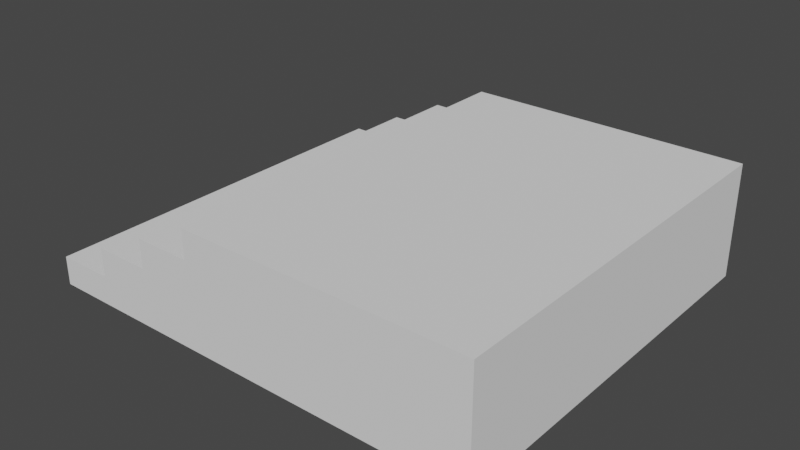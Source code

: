 # Source: stair.blend  (saved by Blender 3.0.42; exported with 4.5.12 LTS)
import bpy
from mathutils import Matrix  # noqa: F401  (used for matrix-valued properties, if any)

bpy.ops.wm.read_factory_settings(use_empty=True)
scene = bpy.context.scene
scene.name = 'Scene'

# ---- collections
col_collection = bpy.data.collections.new('Collection'); scene.collection.children.link(col_collection)

# ---- materials (node trees are filled in below, after node groups)
mat_tb_empty = bpy.data.materials.new('__TB_empty')
mat_tb_empty.use_transparent_shadow = False
mat_tb_empty.roughness = 1.0
mat_tb_empty.specular_intensity = 0.0

# ---- material node trees
mat_tb_empty.use_nodes = True; mat_tb_empty.node_tree.nodes.clear()
_N = mat_tb_empty.node_tree.nodes; _L = mat_tb_empty.node_tree.links
n0 = _N.new('ShaderNodeBsdfPrincipled'); n0.name = 'Principled BSDF'; n0.location = (10, 300)
n0.distribution = 'GGX'
n0.subsurface_method = 'RANDOM_WALK_SKIN'
n0.inputs[2].default_value = 1.0
n0.inputs[3].default_value = 1.45
n0.inputs[13].default_value = 0.0
n0.inputs[27].default_value = (0.0, 0.0, 0.0, 1.0)
n0.inputs[28].default_value = 1.0
n1 = _N.new('ShaderNodeOutputMaterial'); n1.name = 'Material Output'; n1.location = (300, 300)
_L.new(n0.outputs[0], n1.inputs[0])
n1.is_active_output = True

# ---- world
world_world = bpy.data.worlds.new('World'); scene.world = world_world
world_world.use_nodes = True; world_world.node_tree.nodes.clear()
_N = world_world.node_tree.nodes; _L = world_world.node_tree.links
n0 = _N.new('ShaderNodeOutputWorld'); n0.name = 'World Output'; n0.location = (300, 300)
n1 = _N.new('ShaderNodeBackground'); n1.name = 'Background'; n1.location = (10, 300)
n1.inputs[0].default_value = (0.05088, 0.05088, 0.05088, 1.0)
_L.new(n1.outputs[0], n0.inputs[0])
n0.is_active_output = True
world_world.color = (0.05088, 0.05088, 0.05088)
world_world.use_sun_shadow = False
world_world.sun_shadow_jitter_overblur = 0.0

# ---- meshes
me_entity0_brush0 = bpy.data.meshes.new('entity0_brush0')
me_entity0_brush0.from_pydata([(0.0, 0.0, 0.0), (0.0, 0.0, 224.0), (0.0, 16.0, 224.0), (0.0, 16.0, 0.0), (256.0, 16.0, 224.0), (256.0, 0.0, 224.0), (256.0, 0.0, 0.0), (256.0, 16.0, 0.0)], [], [(0, 1, 2, 3), (4, 2, 1, 5), (5, 1, 0, 6), (7, 3, 2, 4), (6, 0, 3, 7), (7, 4, 5, 6)])
me_entity0_brush0.polygons.foreach_set('use_smooth', [True] * 6)
_k = set([(0, 1), (0, 3), (0, 6), (1, 2), (1, 5), (2, 3), (2, 4), (3, 7), (4, 5), (4, 7), (5, 6), (6, 7)])
me_entity0_brush0.attributes.new('sharp_edge', 'BOOLEAN', 'EDGE').data.foreach_set('value', [ (min(e.vertices), max(e.vertices)) in _k for e in me_entity0_brush0.edges])
_uv = me_entity0_brush0.uv_layers.new(name='UVMap')
_uv.uv.foreach_set('vector', [0.0, 0.0, 224.0, 0.0, 224.0, 16.0, 0.0, 16.0, 256.0, 16.0, 0.0, 16.0, 0.0, 0.0, 256.0, 0.0, -256.0, -224.0, 0.0, -224.0, 0.0, 0.0, -256.0, 0.0, 256.0, 0.0, 0.0, 0.0, 0.0, -224.0, 256.0, -224.0, -256.0, 0.0, 0.0, 0.0, 0.0, 16.0, -256.0, 16.0, 0.0, 16.0, -224.0, 16.0, -224.0, 0.0, 0.0, 0.0])
me_entity0_brush0.materials.append(mat_tb_empty)
me_entity0_brush0.use_remesh_fix_poles = True
me_entity0_brush0.use_remesh_preserve_attributes = False
me_entity0_brush0.update()
me_entity0_brush0.normals_split_custom_set([tuple(v) for v in zip(*[iter([-1.0, 0.0, 0.0, -1.0, 0.0, 0.0, -1.0, 0.0, 0.0, -1.0, 0.0, 0.0, 0.0, 0.0, 1.0, 0.0, 0.0, 1.0, 0.0, 0.0, 1.0, 0.0, 0.0, 1.0, 0.0, -1.0, 0.0, 0.0, -1.0, 0.0, 0.0, -1.0, 0.0, 0.0, -1.0, 0.0, 0.0, 1.0, 0.0, 0.0, 1.0, 0.0, 0.0, 1.0, 0.0, 0.0, 1.0, 0.0, 0.0, 0.0, -1.0, 0.0, 0.0, -1.0, 0.0, 0.0, -1.0, 0.0, 0.0, -1.0, 1.0, 0.0, 0.0, 1.0, 0.0, 0.0, 1.0, 0.0, 0.0, 1.0, 0.0, 0.0])] * 3)])
me_entity0_brush1 = bpy.data.meshes.new('entity0_brush1')
me_entity0_brush1.from_pydata([(32.0, 16.0, 0.0), (32.0, 16.0, 224.0), (32.0, 32.0, 224.0), (32.0, 32.0, 0.0), (256.0, 32.0, 224.0), (256.0, 16.0, 224.0), (256.0, 16.0, 0.0), (256.0, 32.0, 0.0)], [], [(0, 1, 2, 3), (4, 2, 1, 5), (5, 1, 0, 6), (7, 3, 2, 4), (6, 0, 3, 7), (7, 4, 5, 6)])
me_entity0_brush1.polygons.foreach_set('use_smooth', [True] * 6)
_k = set([(0, 1), (0, 3), (0, 6), (1, 2), (1, 5), (2, 3), (2, 4), (3, 7), (4, 5), (4, 7), (5, 6), (6, 7)])
me_entity0_brush1.attributes.new('sharp_edge', 'BOOLEAN', 'EDGE').data.foreach_set('value', [ (min(e.vertices), max(e.vertices)) in _k for e in me_entity0_brush1.edges])
_uv = me_entity0_brush1.uv_layers.new(name='UVMap')
_uv.uv.foreach_set('vector', [0.0, 16.0, 224.0, 16.0, 224.0, 32.0, 0.0, 32.0, 256.0, 32.0, 32.0, 32.0, 32.0, 16.0, 256.0, 16.0, -256.0, -224.0, -32.0, -224.0, -32.0, 0.0, -256.0, 0.0, 256.0, 0.0, 32.0, 0.0, 32.0, -224.0, 256.0, -224.0, -256.0, 16.0, -32.0, 16.0, -32.0, 32.0, -256.0, 32.0, 0.0, 32.0, -224.0, 32.0, -224.0, 16.0, 0.0, 16.0])
me_entity0_brush1.materials.append(mat_tb_empty)
me_entity0_brush1.use_remesh_fix_poles = True
me_entity0_brush1.use_remesh_preserve_attributes = False
me_entity0_brush1.update()
me_entity0_brush1.normals_split_custom_set([tuple(v) for v in zip(*[iter([-1.0, 0.0, 0.0, -1.0, 0.0, 0.0, -1.0, 0.0, 0.0, -1.0, 0.0, 0.0, 0.0, 0.0, 1.0, 0.0, 0.0, 1.0, 0.0, 0.0, 1.0, 0.0, 0.0, 1.0, 0.0, -1.0, 0.0, 0.0, -1.0, 0.0, 0.0, -1.0, 0.0, 0.0, -1.0, 0.0, 0.0, 1.0, 0.0, 0.0, 1.0, 0.0, 0.0, 1.0, 0.0, 0.0, 1.0, 0.0, 0.0, 0.0, -1.0, 0.0, 0.0, -1.0, 0.0, 0.0, -1.0, 0.0, 0.0, -1.0, 1.0, 0.0, 0.0, 1.0, 0.0, 0.0, 1.0, 0.0, 0.0, 1.0, 0.0, 0.0])] * 3)])
me_entity0_brush2 = bpy.data.meshes.new('entity0_brush2')
me_entity0_brush2.from_pydata([(64.0, 32.0, 0.0), (64.0, 32.0, 224.0), (64.0, 48.0, 224.0), (64.0, 48.0, 0.0), (256.0, 48.0, 224.0), (256.0, 32.0, 224.0), (256.0, 32.0, 0.0), (256.0, 48.0, 0.0)], [], [(0, 1, 2, 3), (4, 2, 1, 5), (5, 1, 0, 6), (7, 3, 2, 4), (6, 0, 3, 7), (7, 4, 5, 6)])
me_entity0_brush2.polygons.foreach_set('use_smooth', [True] * 6)
_k = set([(0, 1), (0, 3), (0, 6), (1, 2), (1, 5), (2, 3), (2, 4), (3, 7), (4, 5), (4, 7), (5, 6), (6, 7)])
me_entity0_brush2.attributes.new('sharp_edge', 'BOOLEAN', 'EDGE').data.foreach_set('value', [ (min(e.vertices), max(e.vertices)) in _k for e in me_entity0_brush2.edges])
_uv = me_entity0_brush2.uv_layers.new(name='UVMap')
_uv.uv.foreach_set('vector', [0.0, 32.0, 224.0, 32.0, 224.0, 48.0, 0.0, 48.0, 256.0, 48.0, 64.0, 48.0, 64.0, 32.0, 256.0, 32.0, -256.0, -224.0, -64.0, -224.0, -64.0, 0.0, -256.0, 0.0, 256.0, 0.0, 64.0, 0.0, 64.0, -224.0, 256.0, -224.0, -256.0, 32.0, -64.0, 32.0, -64.0, 48.0, -256.0, 48.0, 0.0, 48.0, -224.0, 48.0, -224.0, 32.0, 0.0, 32.0])
me_entity0_brush2.materials.append(mat_tb_empty)
me_entity0_brush2.use_remesh_fix_poles = True
me_entity0_brush2.use_remesh_preserve_attributes = False
me_entity0_brush2.update()
me_entity0_brush2.normals_split_custom_set([tuple(v) for v in zip(*[iter([-1.0, 0.0, 0.0, -1.0, 0.0, 0.0, -1.0, 0.0, 0.0, -1.0, 0.0, 0.0, 0.0, 0.0, 1.0, 0.0, 0.0, 1.0, 0.0, 0.0, 1.0, 0.0, 0.0, 1.0, 0.0, -1.0, 0.0, 0.0, -1.0, 0.0, 0.0, -1.0, 0.0, 0.0, -1.0, 0.0, 0.0, 1.0, 0.0, 0.0, 1.0, 0.0, 0.0, 1.0, 0.0, 0.0, 1.0, 0.0, 0.0, 0.0, -1.0, 0.0, 0.0, -1.0, 0.0, 0.0, -1.0, 0.0, 0.0, -1.0, 1.0, 0.0, 0.0, 1.0, 0.0, 0.0, 1.0, 0.0, 0.0, 1.0, 0.0, 0.0])] * 3)])
me_entity0_brush3 = bpy.data.meshes.new('entity0_brush3')
me_entity0_brush3.from_pydata([(96.0, 48.0, 0.0), (96.0, 48.0, 224.0), (96.0, 64.0, 224.0), (96.0, 64.0, 0.0), (256.0, 64.0, 224.0), (256.0, 48.0, 224.0), (256.0, 48.0, 0.0), (256.0, 64.0, 0.0)], [], [(0, 1, 2, 3), (4, 2, 1, 5), (5, 1, 0, 6), (7, 3, 2, 4), (6, 0, 3, 7), (7, 4, 5, 6)])
me_entity0_brush3.polygons.foreach_set('use_smooth', [True] * 6)
_k = set([(0, 1), (0, 3), (0, 6), (1, 2), (1, 5), (2, 3), (2, 4), (3, 7), (4, 5), (4, 7), (5, 6), (6, 7)])
me_entity0_brush3.attributes.new('sharp_edge', 'BOOLEAN', 'EDGE').data.foreach_set('value', [ (min(e.vertices), max(e.vertices)) in _k for e in me_entity0_brush3.edges])
_uv = me_entity0_brush3.uv_layers.new(name='UVMap')
_uv.uv.foreach_set('vector', [0.0, 48.0, 224.0, 48.0, 224.0, 64.0, 0.0, 64.0, 256.0, 64.0, 96.0, 64.0, 96.0, 48.0, 256.0, 48.0, -256.0, -224.0, -96.0, -224.0, -96.0, 0.0, -256.0, 0.0, 256.0, 0.0, 96.0, 0.0, 96.0, -224.0, 256.0, -224.0, -256.0, 48.0, -96.0, 48.0, -96.0, 64.0, -256.0, 64.0, 0.0, 64.0, -224.0, 64.0, -224.0, 48.0, 0.0, 48.0])
me_entity0_brush3.materials.append(mat_tb_empty)
me_entity0_brush3.use_remesh_fix_poles = True
me_entity0_brush3.use_remesh_preserve_attributes = False
me_entity0_brush3.update()
me_entity0_brush3.normals_split_custom_set([tuple(v) for v in zip(*[iter([-1.0, 0.0, 0.0, -1.0, 0.0, 0.0, -1.0, 0.0, 0.0, -1.0, 0.0, 0.0, 0.0, 0.0, 1.0, 0.0, 0.0, 1.0, 0.0, 0.0, 1.0, 0.0, 0.0, 1.0, 0.0, -1.0, 0.0, 0.0, -1.0, 0.0, 0.0, -1.0, 0.0, 0.0, -1.0, 0.0, 0.0, 1.0, 0.0, 0.0, 1.0, 0.0, 0.0, 1.0, 0.0, 0.0, 1.0, 0.0, 0.0, 0.0, -1.0, 0.0, 0.0, -1.0, 0.0, 0.0, -1.0, 0.0, 0.0, -1.0, 1.0, 0.0, 0.0, 1.0, 0.0, 0.0, 1.0, 0.0, 0.0, 1.0, 0.0, 0.0])] * 3)])

# ---- objects
ob_entity0_brush0 = bpy.data.objects.new('entity0_brush0', me_entity0_brush0)
ob_entity0_brush1 = bpy.data.objects.new('entity0_brush1', me_entity0_brush1)
ob_entity0_brush2 = bpy.data.objects.new('entity0_brush2', me_entity0_brush2)
ob_entity0_brush3 = bpy.data.objects.new('entity0_brush3', me_entity0_brush3)

# ---- transforms, parenting, visibility, modifiers, constraints
ob_entity0_brush0.location = (0.0, 0.0, 0.0)
ob_entity0_brush0.rotation_euler = (1.571, -0.0, 0.0)
ob_entity0_brush0.scale = (0.0625, 0.0625, 0.0625)
ob_entity0_brush1.location = (0.0, 0.0, 0.0)
ob_entity0_brush1.rotation_euler = (1.571, -0.0, 0.0)
ob_entity0_brush1.scale = (0.0625, 0.0625, 0.0625)
ob_entity0_brush2.location = (0.0, 0.0, 0.0)
ob_entity0_brush2.rotation_euler = (1.571, -0.0, 0.0)
ob_entity0_brush2.scale = (0.0625, 0.0625, 0.0625)
ob_entity0_brush3.location = (0.0, 0.0, 0.0)
ob_entity0_brush3.rotation_euler = (1.571, -0.0, 0.0)
ob_entity0_brush3.scale = (0.0625, 0.0625, 0.0625)

# ---- collection membership
col_collection.objects.link(ob_entity0_brush0)
col_collection.objects.link(ob_entity0_brush1)
col_collection.objects.link(ob_entity0_brush2)
col_collection.objects.link(ob_entity0_brush3)

# ---- scene / render settings (as saved in the file)
scene.frame_start = 1; scene.frame_end = 250; scene.frame_set(1)
scene.render.engine = 'BLENDER_EEVEE_NEXT'
scene.cycles.sampling_pattern = 'TABULATED_SOBOL'
scene.cycles.use_light_tree = False
scene.view_settings.view_transform = 'Filmic'
bpy.context.view_layer.update()

# ---- added for rendering (the .blend has no active camera and no usable light): camera, sun
cam_auto = bpy.data.cameras.new('AutoCamera')
cam_auto.lens = 50.0
cam_auto.sensor_width = 36.0
cam_auto.clip_end = 1000.0
ob_auto_camera = bpy.data.objects.new('AutoCamera', cam_auto)
scene.collection.objects.link(ob_auto_camera)
ob_auto_camera.location = (28.0157, -31.0188, 18.0125)
ob_auto_camera.rotation_euler = (1.09748, -7.21219e-08, 0.694738)
scene.camera = ob_auto_camera
light_auto_sun = bpy.data.lights.new('AutoSun', 'SUN')
light_auto_sun.energy = 3.0
light_auto_sun.angle = 0.0523599
ob_auto_sun = bpy.data.objects.new('AutoSun', light_auto_sun)
scene.collection.objects.link(ob_auto_sun)
ob_auto_sun.rotation_euler = (0.872665, 0.174533, 0.523599)
bpy.context.view_layer.update()
